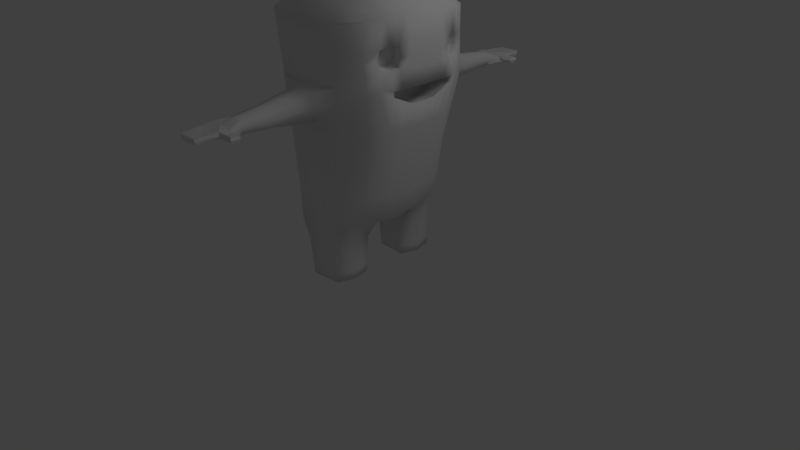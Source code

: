 # Source: M4_07.blend  (saved by Blender 2.60.0; exported with 4.5.12 LTS)
import bpy
from mathutils import Matrix  # noqa: F401  (used for matrix-valued properties, if any)

bpy.ops.wm.read_factory_settings(use_empty=True)
scene = bpy.context.scene
scene.name = 'Scene'

# ---- collections
col_collection_1 = bpy.data.collections.new('Collection 1'); scene.collection.children.link(col_collection_1)

# ---- materials (node trees are filled in below, after node groups)
mat_material = bpy.data.materials.new('Material')
mat_material.alpha_threshold = 0.0
mat_material.use_transparent_shadow = False
mat_material.roughness = 0.5
mat_material.line_color = (0.0, 0.0, 0.0, 1.0)

# ---- material node trees

# ---- world
world_world = bpy.data.worlds.new('World'); scene.world = world_world
world_world.color = (0.05088, 0.05088, 0.05088)
world_world.use_sun_shadow = False
world_world.sun_shadow_jitter_overblur = 0.0
world_world.cycles.sampling_method = 'MANUAL'
world_world.cycles.sample_map_resolution = 256

# ---- cameras
cam_camera = bpy.data.cameras.new('Camera')
cam_camera.clip_end = 100.0
cam_camera.lens = 35.0
cam_camera.ortho_scale = 7.314
cam_camera.dof.focus_distance = 0.0
cam_camera.dof.aperture_fstop = 128.0

# ---- lights
light_lamp = bpy.data.lights.new('Lamp', 'POINT')
light_lamp.transmission_factor = 0.0
light_lamp.cutoff_distance = 30.0
light_lamp.energy = 100.0
light_lamp.shadow_buffer_clip_start = 1.001
light_lamp.shadow_soft_size = 1.0
light_lamp.shadow_maximum_resolution = 0.006
light_lamp.use_absolute_resolution = True
light_lamp.cycles.use_multiple_importance_sampling = False

# ---- meshes
me_cube = bpy.data.meshes.new('Cube')
me_cube.from_pydata([(0.2148, 2.536, 2.402), (0.2229, 2.296, 2.376), (-0.1346, 2.308, 2.376), (-0.1191, 2.536, 2.399), (0.2148, 2.536, 2.477), (0.2229, 2.296, 2.474), (-0.1346, 2.308, 2.496), (-0.1191, 2.536, 2.475), (0.04732, 2.308, 2.368), (0.2368, 2.44, 2.407), (0.04735, 2.536, 2.395), (-0.1346, 2.438, 2.392), (0.2368, 2.44, 2.489), (0.04732, 2.308, 2.496), (-0.1346, 2.438, 2.474), (0.04735, 2.536, 2.47), (0.2229, 2.296, 2.427), (0.2323, 2.536, 2.438), (-0.1447, 2.308, 2.428), (-0.1292, 2.536, 2.435), (0.04728, 2.438, 2.392), (0.04728, 2.438, 2.474), (0.2514, 2.453, 2.44), (-0.1447, 2.438, 2.428), (0.3121, 2.423, 2.428), (0.3121, 2.41, 2.392), (0.3121, 2.41, 2.464), (0.3121, 2.309, 2.464), (0.3121, 2.292, 2.427), (0.3121, 2.309, 2.391), (0.3941, 2.31, 2.391), (0.3941, 2.413, 2.391), (0.3941, 2.412, 2.464), (0.3941, 2.31, 2.464), (0.3941, 2.294, 2.427), (0.3941, 2.425, 2.428), (0.4246, 2.413, 2.391), (0.4399, 2.426, 2.428), (0.4246, 2.413, 2.464), (0.4246, 2.311, 2.464), (0.4399, 2.294, 2.427), (0.4246, 2.311, 2.391), (-0.1054, 2.635, 2.468), (-0.1139, 2.635, 2.432), (-0.1054, 2.635, 2.396), (0.201, 2.635, 2.468), (0.2158, 2.636, 2.432), (0.201, 2.636, 2.396), (0.04782, 2.635, 2.468), (0.04782, 2.635, 2.396), (0.0479, 2.704, 2.395), (0.2011, 2.71, 2.395), (-0.07721, 2.709, 2.395), (0.04792, 2.725, 2.468), (0.2011, 2.731, 2.468), (-0.07719, 2.731, 2.468), (0.2023, 2.731, 2.431), (-0.08571, 2.73, 2.431), (-0.02952, 2.748, 2.454), (-0.02952, 2.748, 2.431), (-0.02952, 2.748, 2.409), (0.1535, 2.748, 2.454), (0.1535, 2.748, 2.431), (0.1535, 2.748, 2.409), (0.04795, 2.748, 2.454), (0.04795, 2.748, 2.409), (0.04795, 2.748, 2.431), (-0.06644, 2.128, 2.442), (-0.04642, 2.128, 2.382), (0.4625, 0.7134, 0.9503), (-0.5336, 0.8123, 0.8417), (0.706, 0.9028, 3.481), (-0.8422, 0.8623, 3.481), (0.5805, 0.382, 0.8764), (0.6328, -0.01673, 0.8593), (0.281, 0.8119, 0.7551), (-0.005628, 0.8806, 0.706), (-0.4876, 0.8951, 0.6857), (0.541, 0.6823, 1.202), (0.7318, 0.7234, 2.155), (0.8152, 0.7866, 2.691), (-0.7618, -0.01667, 0.8595), (-0.7386, 0.4992, 0.8734), (-0.7494, 0.7467, 1.275), (-0.7944, 0.7833, 2.155), (-0.7944, 0.818, 2.724), (0.9228, 0.5927, 3.545), (0.976, -0.01662, 3.582), (0.4169, 0.9818, 3.455), (-0.003552, 1.062, 3.455), (-0.5133, 1.001, 3.455), (-1.049, -0.01658, 3.502), (-1.04, 0.5645, 3.497), (0.4022, 0.3194, 0.7169), (0.4463, -0.01746, 0.6978), (-0.004685, 0.3303, 0.6758), (1.336e-05, -0.01872, 0.6405), (-0.4876, 0.357, 0.6581), (-0.4989, -0.01747, 0.6325), (0.5646, 0.6543, 3.755), (-0.001267, 0.6663, 3.857), (-0.6663, 0.6663, 3.755), (0.6502, -0.01659, 3.849), (-1.304e-07, -0.01658, 3.988), (-0.6997, -0.01658, 3.849), (0.662, 0.445, 1.191), (0.8606, 0.4645, 2.155), (0.9501, 0.4847, 2.67), (0.709, -0.01672, 1.182), (0.8974, -0.01672, 2.155), (0.9881, -0.01669, 2.679), (-0.8595, -0.0166, 1.279), (-0.9113, -0.01658, 2.155), (-0.9113, -0.01658, 2.745), (-0.8592, 0.4791, 1.283), (-0.9113, 0.4933, 2.155), (-0.9113, 0.5, 2.737), (0.4638, 0.9761, 2.723), (0.4135, 0.8989, 2.155), (0.2682, 0.8426, 1.214), (-0.001057, 1.061, 2.723), (-0.001077, 0.9853, 2.155), (-0.0232, 0.9252, 1.215), (-0.5, 1.013, 2.723), (-0.5, 0.9726, 2.155), (-0.478, 0.9163, 1.247), (-0.3502, 0.9065, 0.4384), (-0.3502, 0.3545, 0.4169), (-0.001426, 0.3334, 0.4265), (0.2063, 0.3283, 0.4528), (0.2028, 0.846, 0.4818), (-0.002113, 0.8858, 0.4509), (0.1726, 0.8539, 0.01348), (0.001188, 0.8807, 0.0099), (-0.2993, 0.8998, 0.0099), (0.173, 0.3358, 0.01067), (0.001188, 0.3346, 0.006179), (-0.2993, 0.3513, 0.006796), (-0.2956, 0.3509, -0.1093), (-0.2956, 0.8992, -0.1089), (0.001236, 0.3345, -0.1095), (0.1695, 0.3357, -0.109), (0.1695, 0.8544, -0.1089), (0.001236, 0.8804, -0.1089), (0.6147, 0.1618, 0.8715), (-0.7618, 0.1974, 0.8627), (0.9609, 0.2863, 3.582), (-1.081, 0.2925, 3.506), (0.4233, 0.1549, 0.7076), (-0.0005247, 0.1327, 0.6478), (-0.4916, 0.1545, 0.6372), (-0.6997, 0.3499, 3.849), (3.572e-08, 0.3499, 3.988), (0.6347, 0.3449, 3.849), (0.9718, 0.2422, 2.679), (0.8771, 0.1863, 2.155), (0.6775, 0.1806, 1.189), (-0.9113, 0.25, 2.745), (-0.9113, 0.25, 2.155), (-0.8594, 0.196, 1.28), (0.8161, 0.7745, 2.585), (-0.7944, 0.8149, 2.524), (0.9454, 0.4805, 2.598), (0.9502, -0.01669, 2.448), (-0.9113, -0.01658, 2.524), (-0.9113, 0.5, 2.524), (0.4636, 0.9605, 2.524), (-0.5, 1.015, 2.524), (0.9423, 0.1879, 2.463), (-0.9113, 0.25, 2.524), (0.9094, -0.01669, 2.448), (0.9012, 0.2418, 2.463), (0.904, 0.4789, 2.598), (0.9083, 0.4839, 2.675), (0.9473, -0.0167, 2.685), (0.9307, 0.242, 2.685), (0.5351, 0.313, 2.892), (0.509, 0.6193, 2.842), (0.556, -0.01663, 2.894), (0.5163, 0.6064, 2.541), (0.5193, 0.303, 2.359), (0.5279, -0.01665, 2.305), (-0.2008, 1.144, 2.258), (-0.2402, 1.156, 2.447), (-0.2008, 1.19, 2.62), (0.1849, 1.096, 2.258), (0.2275, 1.111, 2.447), (0.1905, 1.152, 2.62), (-0.001569, 1.184, 2.655), (-0.001413, 1.121, 2.223), (0.02062, 1.705, 2.303), (0.1456, 1.698, 2.326), (0.1456, 1.702, 2.552), (0.02062, 1.707, 2.575), (-0.1044, 1.71, 2.326), (-0.1044, 1.709, 2.552), (0.1703, 1.701, 2.444), (-0.1291, 1.712, 2.444), (-0.04642, 2.128, 2.52), (0.156, 2.128, 2.358), (0.176, 2.128, 2.442), (0.156, 2.128, 2.52), (0.05477, 2.128, 2.536), (0.05477, 2.128, 2.342), (0.6016, 0.2693, 0.8728), (-0.7618, 0.3696, 0.8689), (0.9538, 0.4138, 3.564), (-1.062, 0.4237, 3.502), (0.4137, 0.2624, 0.7108), (-0.002264, 0.2607, 0.6591), (-0.4887, 0.2844, 0.6478), (-0.6836, 0.5025, 3.804), (-3.804e-06, 0.5025, 3.939), (0.6012, 0.4939, 3.822), (0.9618, 0.3593, 2.674), (0.8694, 0.3207, 2.155), (0.6731, 0.3086, 1.189), (-0.9113, 0.3706, 2.741), (-0.9113, 0.3692, 2.155), (-0.8593, 0.3617, 1.282), (0.944, 0.3271, 2.528), (-0.9113, 0.3706, 2.524), (0.9028, 0.3563, 2.528), (0.9206, 0.359, 2.68), (0.5209, 0.4619, 2.868), (0.5175, 0.4473, 2.447), (0.525, 0.5564, 0.9103), (-0.6553, 0.6549, 0.8691), (0.828, 0.7539, 3.513), (-0.9414, 0.7132, 3.479), (0.4081, 0.5574, 0.7533), (-0.5759, 0.6237, 0.6778), (-0.5899, 0.8463, 3.628), (-0.004383, 0.8888, 3.652), (0.4735, 0.8325, 3.628), (0.8797, 0.6353, 2.698), (0.7938, 0.5926, 2.155), (0.599, 0.5613, 1.194), (-0.8529, 0.6588, 2.731), (-0.8529, 0.6384, 2.155), (-0.8044, 0.6123, 1.279), (-0.4314, 0.632, 0.4331), (0.2857, 0.577, 0.4851), (0.2485, 0.5875, 0.01788), (-0.3689, 0.6264, 0.0099), (-0.3643, 0.6259, -0.1089), (0.246, 0.5883, -0.1082), (0.001236, 0.6017, -0.1089), (0.8784, 0.6274, 2.58), (-0.8529, 0.6585, 2.524), (0.7734, 0.8249, 3.178), (-0.8231, 0.8446, 3.178), (0.9316, 0.5243, 3.222), (1.017, -0.01664, 3.247), (-1.013, -0.01658, 3.247), (-0.9887, 0.5387, 3.222), (0.4284, 1.004, 3.162), (-0.001434, 1.051, 3.162), (-0.508, 1.016, 3.162), (1.002, 0.2687, 3.247), (-1.013, 0.2755, 3.247), (0.9717, 0.4191, 3.199), (-1.001, 0.4024, 3.235), (0.8768, 0.6415, 3.172), (-0.906, 0.6915, 3.2), (0.8027, 0.8038, 2.881), (-0.8043, 0.8272, 2.881), (0.9299, 0.4986, 2.904), (1.003, -0.01667, 2.918), (-0.9464, -0.01658, 2.918), (-0.9379, 0.5133, 2.904), (0.4536, 0.9853, 2.874), (-0.0009664, 1.055, 2.874), (-0.5027, 1.009, 2.874), (0.9872, 0.2514, 2.918), (-0.9464, 0.2588, 2.918), (0.9659, 0.4022, 2.943), (-0.9423, 0.3815, 2.911), (0.8892, 0.6246, 2.928), (-0.8712, 0.6701, 2.892), (0.7884, 0.8155, 3.019), (-0.813, 0.8353, 3.019), (1.01, -0.01665, 3.071), (-0.9776, -0.01658, 3.071), (-0.9616, 0.5251, 3.052), (0.4417, 0.995, 3.009), (-0.000854, 1.051, 3.009), (-0.5052, 1.01, 3.009), (0.9947, 0.2595, 3.071), (-0.9776, 0.2666, 3.071), (0.9785, 0.3806, 3.062), (-0.9699, 0.3913, 3.062), (0.8721, 0.6619, 3.036), (-0.8874, 0.68, 3.036), (0.822, 0.6486, 3.044), (0.8274, 0.6282, 3.18), (0.8398, 0.6112, 2.937), (0.9297, 0.3674, 3.071), (0.9229, 0.4057, 3.208), (0.9172, 0.389, 2.951), (0.8805, 0.4854, 2.912), (0.8826, 0.5109, 3.23), (0.7614, 0.4772, 3.253), (0.8034, 0.3719, 3.23), (0.7075, 0.5948, 3.203), (0.7955, 0.3555, 2.974), (0.7578, 0.452, 2.934), (0.716, 0.5779, 2.959), (0.809, 0.3337, 3.093), (0.6988, 0.6153, 3.067), (0.7613, 0.4638, 3.083), (0.637, 0.6675, 1.683), (-0.7944, 0.7393, 1.685), (0.7658, 0.4369, 1.684), (0.8104, -0.01672, 1.685), (-0.9113, -0.01658, 1.685), (-0.9113, 0.4769, 1.685), (0.2952, 0.8297, 1.684), (-0.01124, 0.9142, 1.685), (-0.5, 0.9035, 1.685), (0.7824, 0.1789, 1.685), (-0.9113, 0.1972, 1.685), (0.7763, 0.3036, 1.684), (-0.9113, 0.3612, 1.685), (0.699, 0.5495, 1.683), (-0.8529, 0.6074, 1.685)], [], [(9, 1, 8, 20), (0, 9, 20, 10), (20, 8, 2, 11), (10, 20, 11, 3), (15, 7, 14, 21), (4, 15, 21, 12), (21, 14, 6, 13), (12, 21, 13, 5), (17, 4, 12, 22), (0, 17, 22, 9), (18, 6, 14, 23), (2, 18, 23, 11), (23, 14, 7, 19), (11, 23, 19, 3), (9, 22, 24, 25), (22, 12, 26, 24), (5, 16, 28, 27), (16, 1, 29, 28), (12, 5, 27, 26), (1, 9, 25, 29), (29, 25, 31, 30), (26, 27, 33, 32), (28, 29, 30, 34), (27, 28, 34, 33), (24, 26, 32, 35), (25, 24, 35, 31), (31, 35, 37, 36), (35, 32, 38, 37), (33, 34, 40, 39), (34, 30, 41, 40), (32, 33, 39, 38), (30, 31, 36, 41), (36, 37, 40, 41), (37, 38, 39, 40), (19, 7, 42, 43), (3, 19, 43, 44), (4, 17, 46, 45), (17, 0, 47, 46), (7, 15, 48, 42), (15, 4, 45, 48), (10, 3, 44, 49), (0, 10, 49, 47), (47, 49, 50, 51), (49, 44, 52, 50), (48, 45, 54, 53), (42, 48, 53, 55), (46, 47, 51, 56), (45, 46, 56, 54), (44, 43, 57, 52), (43, 42, 55, 57), (57, 55, 58, 59), (52, 57, 59, 60), (54, 56, 62, 61), (56, 51, 63, 62), (55, 53, 64, 58), (53, 54, 61, 64), (50, 52, 60, 65), (51, 50, 65, 63), (64, 66, 59, 58), (66, 65, 60, 59), (61, 62, 66, 64), (62, 63, 65, 66), (6, 18, 67, 198), (18, 2, 68, 67), (16, 5, 201, 200), (1, 16, 200, 199), (13, 6, 198, 202), (5, 13, 202, 201), (2, 8, 203, 68), (8, 1, 199, 203), (78, 69, 75, 119), (119, 75, 76, 122), (122, 76, 77, 125), (125, 77, 70, 83), (95, 97, 127, 128), (93, 95, 128, 129), (77, 76, 131, 126), (76, 75, 130, 131), (131, 130, 132, 133), (126, 131, 133, 134), (129, 128, 136, 135), (128, 127, 137, 136), (136, 137, 138, 140), (135, 136, 140, 141), (134, 133, 143, 139), (133, 132, 142, 143), (144, 74, 94, 148), (148, 94, 96, 149), (149, 96, 98, 150), (150, 98, 81, 145), (147, 91, 104, 151), (151, 104, 103, 152), (152, 103, 102, 153), (153, 102, 87, 146), (156, 108, 74, 144), (111, 159, 145, 81), (80, 160, 166, 117), (160, 79, 118, 166), (123, 167, 161, 85), (167, 124, 84, 161), (163, 109, 155, 168), (157, 169, 164, 113), (169, 158, 112, 164), (163, 168, 171, 170), (162, 107, 173, 172), (154, 110, 174, 175), (175, 174, 178, 176), (172, 173, 177, 179), (170, 171, 180, 181), (178, 181, 180, 176), (124, 167, 183, 182), (167, 123, 184, 183), (166, 118, 185, 186), (117, 166, 186, 187), (123, 120, 188, 184), (121, 124, 182, 189), (120, 117, 187, 188), (118, 121, 189, 185), (185, 189, 190, 191), (188, 187, 192, 193), (189, 182, 194, 190), (184, 188, 193, 195), (187, 186, 196, 192), (186, 185, 191, 196), (183, 184, 195, 197), (182, 183, 197, 194), (194, 197, 67, 68), (197, 195, 198, 67), (196, 191, 199, 200), (192, 196, 200, 201), (195, 193, 202, 198), (190, 194, 68, 203), (193, 192, 201, 202), (191, 190, 203, 199), (73, 204, 208, 93), (204, 144, 148, 208), (93, 208, 209, 95), (208, 148, 149, 209), (95, 209, 210, 97), (209, 149, 150, 210), (97, 210, 205, 82), (210, 150, 145, 205), (92, 207, 211, 101), (207, 147, 151, 211), (101, 211, 212, 100), (211, 151, 152, 212), (100, 212, 213, 99), (212, 152, 153, 213), (99, 213, 206, 86), (213, 153, 146, 206), (105, 216, 204, 73), (216, 156, 144, 204), (159, 219, 205, 145), (219, 114, 82, 205), (155, 215, 220, 168), (215, 106, 162, 220), (165, 221, 217, 116), (221, 169, 157, 217), (115, 218, 221, 165), (218, 158, 169, 221), (168, 220, 222, 171), (220, 162, 172, 222), (107, 214, 223, 173), (214, 154, 175, 223), (173, 223, 224, 177), (223, 175, 176, 224), (171, 222, 225, 180), (222, 172, 179, 225), (180, 225, 224, 176), (225, 179, 177, 224), (69, 226, 230, 75), (226, 73, 93, 230), (77, 231, 227, 70), (231, 97, 82, 227), (72, 229, 232, 90), (229, 92, 101, 232), (90, 232, 233, 89), (232, 101, 100, 233), (89, 233, 234, 88), (233, 100, 99, 234), (88, 234, 228, 71), (234, 99, 86, 228), (226, 69, 78, 237), (237, 105, 73, 226), (114, 240, 227, 82), (240, 83, 70, 227), (97, 231, 241, 127), (231, 77, 126, 241), (75, 230, 242, 130), (230, 93, 129, 242), (130, 242, 243, 132), (242, 129, 135, 243), (127, 241, 244, 137), (241, 126, 134, 244), (137, 244, 245, 138), (244, 134, 139, 245), (132, 243, 246, 142), (243, 135, 141, 246), (143, 247, 245, 139), (247, 140, 138, 245), (142, 246, 247, 143), (246, 141, 140, 247), (160, 248, 236, 79), (248, 162, 106, 236), (80, 235, 248, 160), (235, 107, 162, 248), (165, 249, 239, 115), (249, 161, 84, 239), (116, 238, 249, 165), (238, 85, 161, 249), (71, 250, 256, 88), (88, 256, 257, 89), (89, 257, 258, 90), (90, 258, 251, 72), (87, 253, 259, 146), (147, 260, 254, 91), (206, 261, 252, 86), (146, 259, 261, 206), (207, 262, 260, 147), (92, 255, 262, 207), (228, 263, 250, 71), (86, 252, 263, 228), (229, 264, 255, 92), (72, 251, 264, 229), (265, 80, 117, 271), (271, 117, 120, 272), (272, 120, 123, 273), (273, 123, 85, 266), (268, 110, 154, 274), (275, 157, 113, 269), (276, 214, 107, 267), (274, 154, 214, 276), (277, 217, 157, 275), (270, 116, 217, 277), (278, 235, 80, 265), (267, 107, 235, 278), (279, 238, 116, 270), (266, 85, 238, 279), (250, 280, 285, 256), (280, 265, 271, 285), (256, 285, 286, 257), (285, 271, 272, 286), (257, 286, 287, 258), (286, 272, 273, 287), (258, 287, 281, 251), (287, 273, 266, 281), (253, 282, 288, 259), (282, 268, 274, 288), (260, 289, 283, 254), (289, 275, 269, 283), (259, 288, 290, 261), (288, 274, 276, 290), (262, 291, 289, 260), (291, 277, 275, 289), (255, 284, 291, 262), (284, 270, 277, 291), (263, 292, 280, 250), (292, 278, 265, 280), (264, 293, 284, 255), (293, 279, 270, 284), (251, 281, 293, 264), (281, 266, 279, 293), (292, 263, 295, 294), (278, 292, 294, 296), (261, 290, 297, 298), (290, 276, 299, 297), (267, 278, 296, 300), (276, 267, 300, 299), (263, 252, 301, 295), (252, 261, 298, 301), (301, 298, 303, 302), (295, 301, 302, 304), (299, 300, 306, 305), (300, 296, 307, 306), (297, 299, 305, 308), (298, 297, 308, 303), (296, 294, 309, 307), (294, 295, 304, 309), (303, 308, 310, 302), (308, 305, 306, 310), (302, 310, 309, 304), (310, 306, 307, 309), (79, 311, 317, 118), (311, 78, 119, 317), (118, 317, 318, 121), (317, 119, 122, 318), (121, 318, 319, 124), (318, 122, 125, 319), (124, 319, 312, 84), (319, 125, 83, 312), (109, 314, 320, 155), (314, 108, 156, 320), (158, 321, 315, 112), (321, 159, 111, 315), (215, 322, 313, 106), (322, 216, 105, 313), (155, 320, 322, 215), (320, 156, 216, 322), (218, 323, 321, 158), (323, 219, 159, 321), (115, 316, 323, 218), (316, 114, 219, 323), (236, 324, 311, 79), (324, 237, 78, 311), (106, 313, 324, 236), (313, 105, 237, 324), (239, 325, 316, 115), (325, 240, 114, 316), (84, 312, 325, 239), (312, 83, 240, 325)])
me_cube.polygons.foreach_set('use_smooth', [0, 0, 0, 0, 0, 0, 0, 0, 0, 0, 0, 0, 0, 0, 0, 0, 0, 0, 0, 0, 0, 0, 0, 0, 0, 0, 0, 0, 0, 0, 0, 0, 0, 0, 0, 0, 0, 0, 0, 0, 0, 0, 0, 0, 0, 0, 0, 0, 0, 0, 0, 0, 0, 0, 0, 0, 0, 0, 0, 0, 0, 0, 0, 0, 0, 0, 0, 0, 0, 0, 1, 1, 1, 1, 1, 1, 1, 1, 1, 1, 1, 1, 1, 1, 1, 1, 1, 1, 1, 1, 1, 1, 1, 1, 1, 1, 1, 1, 1, 1, 1, 1, 1, 1, 1, 1, 1, 1, 1, 1, 1, 1, 1, 1, 1, 1, 1, 1, 1, 1, 1, 1, 1, 1, 1, 1, 1, 1, 1, 1, 1, 1, 1, 1, 1, 1, 1, 1, 1, 1, 1, 1, 1, 1, 1, 1, 1, 1, 1, 1, 1, 1, 1, 1, 1, 1, 1, 1, 1, 1, 1, 1, 1, 1, 1, 1, 1, 1, 1, 1, 1, 1, 1, 1, 1, 1, 1, 1, 1, 1, 1, 1, 1, 1, 1, 1, 1, 1, 1, 1, 1, 1, 1, 1, 1, 1, 1, 1, 1, 1, 1, 1, 1, 1, 1, 1, 1, 1, 1, 1, 1, 1, 1, 1, 1, 1, 1, 1, 1, 1, 1, 1, 1, 1, 1, 1, 1, 1, 1, 1, 1, 1, 1, 1, 1, 1, 1, 1, 1, 1, 1, 1, 1, 1, 1, 1, 1, 1, 1, 1, 1, 1, 1, 1, 1, 1, 1, 1, 1, 1, 1, 1, 1, 1, 1, 1, 1, 1, 1, 1, 1, 1, 1, 1, 1, 1, 1, 1, 1, 1, 1, 1, 1, 1, 1, 1, 1, 1, 1, 1, 1, 1, 1, 1, 1, 1, 1, 1, 1, 1, 1, 1, 1, 1, 1, 1, 1, 1, 1, 1])
me_cube.materials.append(mat_material)
me_cube.use_remesh_preserve_volume = False
me_cube.use_remesh_preserve_attributes = False
me_cube.use_mirror_vertex_groups = False
me_cube.update()

# ---- objects
ob_cube = bpy.data.objects.new('Cube', me_cube)
ob_lamp = bpy.data.objects.new('Lamp', light_lamp)
ob_camera = bpy.data.objects.new('Camera', cam_camera)

# ---- transforms, parenting, visibility, modifiers, constraints
ob_cube.location = (0.0, 0.0, 0.0)
ob_cube.lock_rotations_4d = False
ob_cube.empty_display_type = 'ARROWS'
ob_cube.lineart.crease_threshold = 0.0
_m = ob_cube.modifiers.new('Mirror', 'MIRROR')
_m.use_axis = (False, True, False)
_m.merge_threshold = 0.055
ob_lamp.location = (4.076, 1.005, 5.904)
ob_lamp.rotation_euler = (0.6503, 0.05522, 1.866)
ob_lamp.lock_rotations_4d = False
ob_lamp.empty_display_type = 'ARROWS'
ob_lamp.color = (0.0, 0.0, 0.0, 0.0)
ob_lamp.lineart.crease_threshold = 0.0
ob_camera.location = (7.481, -6.508, 5.344)
ob_camera.rotation_euler = (1.109, 0.01082, 0.8149)
ob_camera.lock_rotations_4d = False
ob_camera.empty_display_type = 'ARROWS'
ob_camera.color = (0.0, 0.0, 0.0, 0.0)
ob_camera.display_type = 'WIRE'
ob_camera.lineart.crease_threshold = 0.0

# ---- collection membership
col_collection_1.objects.link(ob_cube)
col_collection_1.objects.link(ob_lamp)
col_collection_1.objects.link(ob_camera)

# ---- scene / render settings (as saved in the file)
scene.camera = ob_camera
scene.frame_start = 1; scene.frame_end = 250; scene.frame_set(1)
scene.render.engine = 'BLENDER_EEVEE_NEXT'
scene.render.image_settings.color_mode = 'RGB'
scene.render.image_settings.compression = 90
scene.render.resolution_percentage = 50
scene.render.dither_intensity = 0.0
scene.render.bake_margin = 2
scene.render.bake_bias = 0.0
scene.cycles.use_denoising = False
scene.cycles.samples = 10
scene.cycles.sampling_pattern = 'TABULATED_SOBOL'
scene.cycles.light_sampling_threshold = 0.0
scene.cycles.use_adaptive_sampling = False
scene.cycles.use_light_tree = False
scene.cycles.blur_glossy = 0.0
scene.cycles.volume_bounces = 1
scene.cycles.pixel_filter_type = 'GAUSSIAN'
scene.cycles.sample_clamp_indirect = 0.0
scene.view_settings.view_transform = 'Standard'
bpy.context.view_layer.update()
